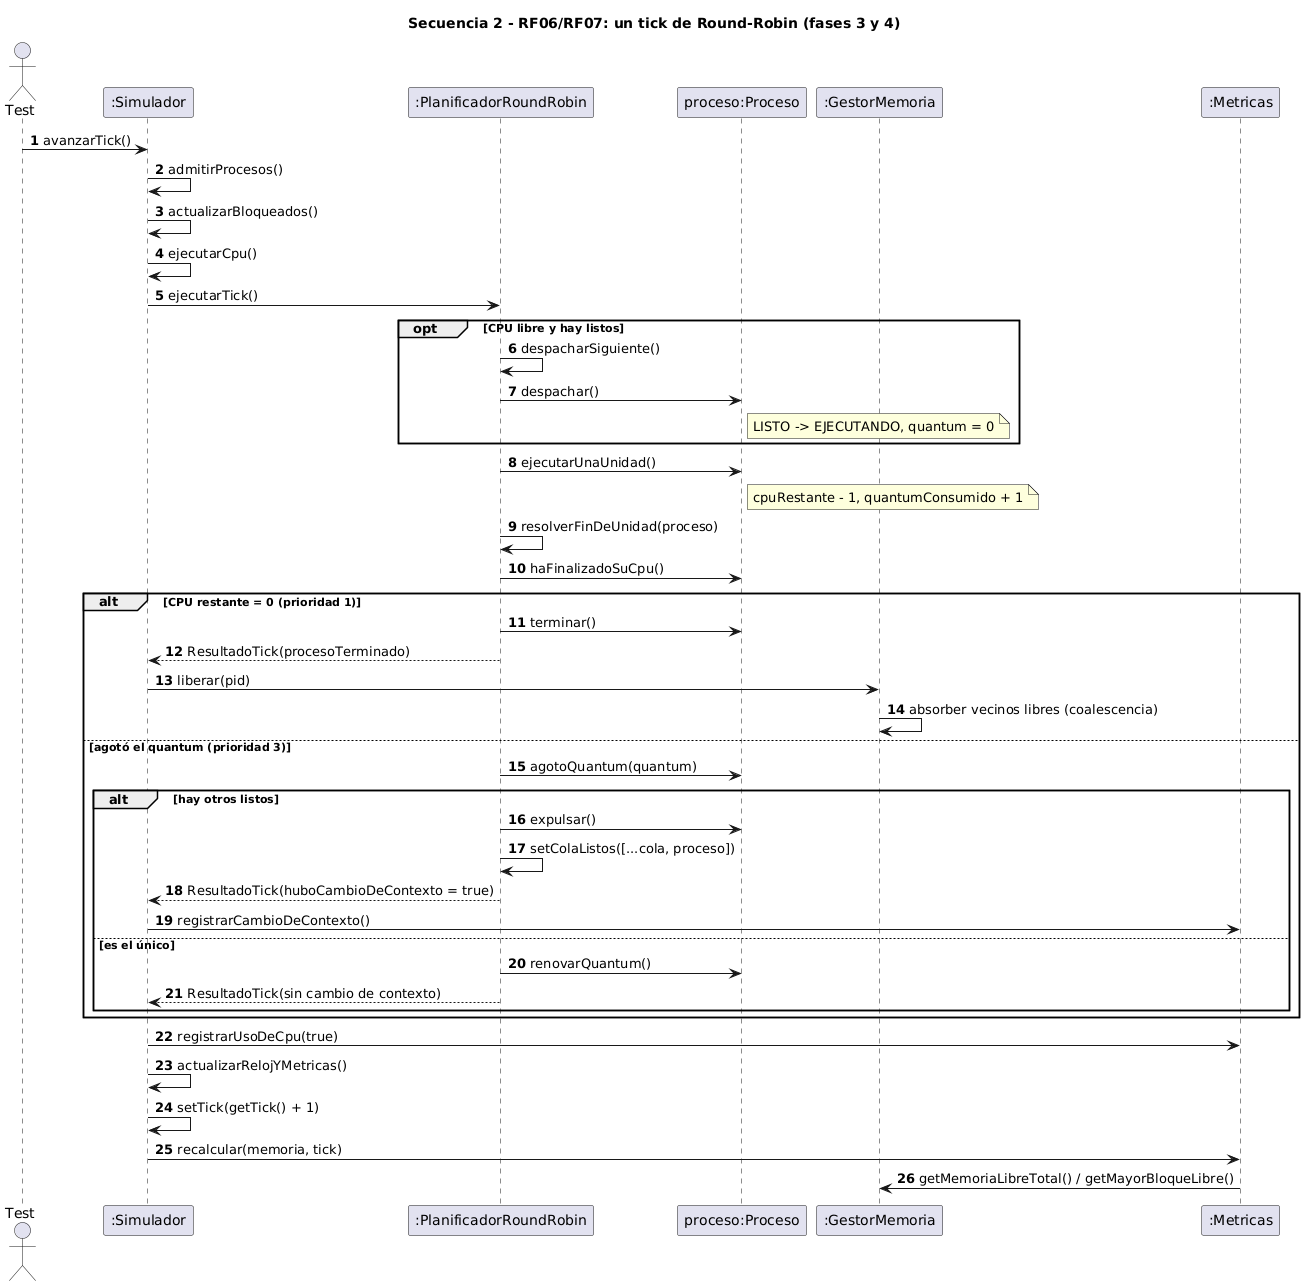

The diagram above was rendered by PlantUML. Its source (embedded in the PNG):
@startuml secuencia-2-tick-round-robin
title Secuencia 2 - RF06/RF07: un tick de Round-Robin (fases 3 y 4)
autonumber
actor Test
participant ":Simulador" as S
participant ":PlanificadorRoundRobin" as PL
participant "proceso:Proceso" as P
participant ":GestorMemoria" as M
participant ":Metricas" as MT

Test -> S : avanzarTick()
S -> S : admitirProcesos()
S -> S : actualizarBloqueados()
S -> S : ejecutarCpu()
S -> PL : ejecutarTick()
opt CPU libre y hay listos
  PL -> PL : despacharSiguiente()
  PL -> P : despachar()
  note right of P : LISTO -> EJECUTANDO, quantum = 0
end
PL -> P : ejecutarUnaUnidad()
note right of P : cpuRestante - 1, quantumConsumido + 1
PL -> PL : resolverFinDeUnidad(proceso)
PL -> P : haFinalizadoSuCpu()
alt CPU restante = 0 (prioridad 1)
  PL -> P : terminar()
  PL --> S : ResultadoTick(procesoTerminado)
  S -> M : liberar(pid)
  M -> M : absorber vecinos libres (coalescencia)
else agotó el quantum (prioridad 3)
  PL -> P : agotoQuantum(quantum)
  alt hay otros listos
    PL -> P : expulsar()
    PL -> PL : setColaListos([...cola, proceso])
    PL --> S : ResultadoTick(huboCambioDeContexto = true)
    S -> MT : registrarCambioDeContexto()
  else es el único
    PL -> P : renovarQuantum()
    PL --> S : ResultadoTick(sin cambio de contexto)
  end
end
S -> MT : registrarUsoDeCpu(true)
S -> S : actualizarRelojYMetricas()
S -> S : setTick(getTick() + 1)
S -> MT : recalcular(memoria, tick)
MT -> M : getMemoriaLibreTotal() / getMayorBloqueLibre()
@enduml